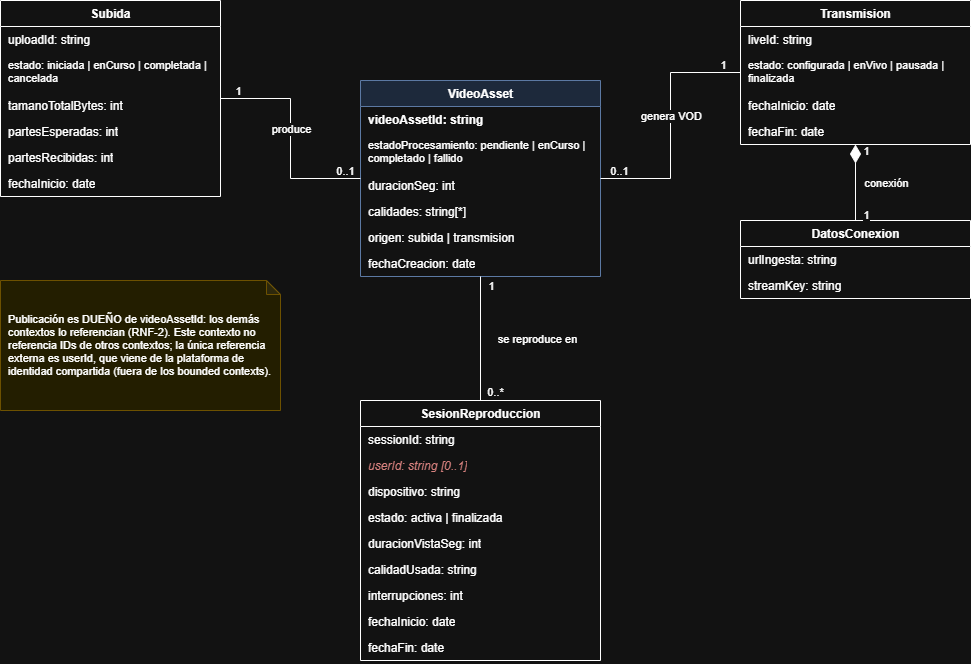

The diagram above was exported from draw.io. Its source (the exported page's mxGraphModel, read from the mxfile embedded in the PNG):
<mxGraphModel dx="1414" dy="849" grid="1" gridSize="10" guides="1" tooltips="1" connect="1" arrows="1" fold="1" page="1" pageScale="1" pageWidth="1100" pageHeight="850" math="0" shadow="0">
  <root>
    <mxCell id="0" />
    <mxCell id="1" parent="0" />
    <mxCell id="subida" parent="1" style="swimlane;fontStyle=1;align=center;verticalAlign=top;childLayout=stackLayout;horizontal=1;startSize=26;horizontalStack=0;resizeParent=1;resizeParentMax=0;rounded=0;shadow=0;strokeWidth=1;html=1;" value="Subida" vertex="1">
      <mxGeometry height="196" width="220" x="40" y="40" as="geometry" />
    </mxCell>
    <mxCell id="sub_a1" parent="subida" style="text;strokeColor=none;fillColor=none;align=left;verticalAlign=top;spacingLeft=6;spacingRight=4;overflow=hidden;rotatable=0;points=[[0,0.5],[1,0.5]];portConstraint=eastwest;whiteSpace=wrap;html=1;" value="uploadId: string" vertex="1">
      <mxGeometry height="26" width="220" y="26" as="geometry" />
    </mxCell>
    <mxCell id="sub_a2" parent="subida" style="text;strokeColor=none;fillColor=none;align=left;verticalAlign=top;spacingLeft=6;spacingRight=4;overflow=hidden;rotatable=0;points=[[0,0.5],[1,0.5]];portConstraint=eastwest;whiteSpace=wrap;html=1;fontSize=11;" value="estado: iniciada | enCurso | completada | cancelada" vertex="1">
      <mxGeometry height="40" width="220" y="52" as="geometry" />
    </mxCell>
    <mxCell id="sub_a3" parent="subida" style="text;strokeColor=none;fillColor=none;align=left;verticalAlign=top;spacingLeft=6;spacingRight=4;overflow=hidden;rotatable=0;points=[[0,0.5],[1,0.5]];portConstraint=eastwest;whiteSpace=wrap;html=1;" value="tamanoTotalBytes: int" vertex="1">
      <mxGeometry height="26" width="220" y="92" as="geometry" />
    </mxCell>
    <mxCell id="sub_a4" parent="subida" style="text;strokeColor=none;fillColor=none;align=left;verticalAlign=top;spacingLeft=6;spacingRight=4;overflow=hidden;rotatable=0;points=[[0,0.5],[1,0.5]];portConstraint=eastwest;whiteSpace=wrap;html=1;" value="partesEsperadas: int" vertex="1">
      <mxGeometry height="26" width="220" y="118" as="geometry" />
    </mxCell>
    <mxCell id="sub_a5" parent="subida" style="text;strokeColor=none;fillColor=none;align=left;verticalAlign=top;spacingLeft=6;spacingRight=4;overflow=hidden;rotatable=0;points=[[0,0.5],[1,0.5]];portConstraint=eastwest;whiteSpace=wrap;html=1;" value="partesRecibidas: int" vertex="1">
      <mxGeometry height="26" width="220" y="144" as="geometry" />
    </mxCell>
    <mxCell id="sub_a6" parent="subida" style="text;strokeColor=none;fillColor=none;align=left;verticalAlign=top;spacingLeft=6;spacingRight=4;overflow=hidden;rotatable=0;points=[[0,0.5],[1,0.5]];portConstraint=eastwest;whiteSpace=wrap;html=1;" value="fechaInicio: date" vertex="1">
      <mxGeometry height="26" width="220" y="170" as="geometry" />
    </mxCell>
    <mxCell id="asset" parent="1" style="swimlane;fontStyle=1;align=center;verticalAlign=top;childLayout=stackLayout;horizontal=1;startSize=26;horizontalStack=0;resizeParent=1;resizeParentMax=0;rounded=0;shadow=0;strokeWidth=1;html=1;fillColor=#dae8fc;strokeColor=#6c8ebf;" value="VideoAsset" vertex="1">
      <mxGeometry height="196" width="240" x="400" y="120" as="geometry" />
    </mxCell>
    <mxCell id="ast_a1" parent="asset" style="text;strokeColor=none;fillColor=none;align=left;verticalAlign=top;spacingLeft=6;spacingRight=4;overflow=hidden;rotatable=0;points=[[0,0.5],[1,0.5]];portConstraint=eastwest;whiteSpace=wrap;html=1;fontStyle=1;" value="videoAssetId: string" vertex="1">
      <mxGeometry height="26" width="240" y="26" as="geometry" />
    </mxCell>
    <mxCell id="ast_a2" parent="asset" style="text;strokeColor=none;fillColor=none;align=left;verticalAlign=top;spacingLeft=6;spacingRight=4;overflow=hidden;rotatable=0;points=[[0,0.5],[1,0.5]];portConstraint=eastwest;whiteSpace=wrap;html=1;fontSize=11;" value="estadoProcesamiento: pendiente | enCurso | completado | fallido" vertex="1">
      <mxGeometry height="40" width="240" y="52" as="geometry" />
    </mxCell>
    <mxCell id="ast_a3" parent="asset" style="text;strokeColor=none;fillColor=none;align=left;verticalAlign=top;spacingLeft=6;spacingRight=4;overflow=hidden;rotatable=0;points=[[0,0.5],[1,0.5]];portConstraint=eastwest;whiteSpace=wrap;html=1;" value="duracionSeg: int" vertex="1">
      <mxGeometry height="26" width="240" y="92" as="geometry" />
    </mxCell>
    <mxCell id="ast_a4" parent="asset" style="text;strokeColor=none;fillColor=none;align=left;verticalAlign=top;spacingLeft=6;spacingRight=4;overflow=hidden;rotatable=0;points=[[0,0.5],[1,0.5]];portConstraint=eastwest;whiteSpace=wrap;html=1;" value="calidades: string[*]" vertex="1">
      <mxGeometry height="26" width="240" y="118" as="geometry" />
    </mxCell>
    <mxCell id="ast_a5" parent="asset" style="text;strokeColor=none;fillColor=none;align=left;verticalAlign=top;spacingLeft=6;spacingRight=4;overflow=hidden;rotatable=0;points=[[0,0.5],[1,0.5]];portConstraint=eastwest;whiteSpace=wrap;html=1;" value="origen: subida | transmision" vertex="1">
      <mxGeometry height="26" width="240" y="144" as="geometry" />
    </mxCell>
    <mxCell id="ast_a6" parent="asset" style="text;strokeColor=none;fillColor=none;align=left;verticalAlign=top;spacingLeft=6;spacingRight=4;overflow=hidden;rotatable=0;points=[[0,0.5],[1,0.5]];portConstraint=eastwest;whiteSpace=wrap;html=1;" value="fechaCreacion: date" vertex="1">
      <mxGeometry height="26" width="240" y="170" as="geometry" />
    </mxCell>
    <mxCell id="transmision" parent="1" style="swimlane;fontStyle=1;align=center;verticalAlign=top;childLayout=stackLayout;horizontal=1;startSize=26;horizontalStack=0;resizeParent=1;resizeParentMax=0;rounded=0;shadow=0;strokeWidth=1;html=1;" value="Transmision" vertex="1">
      <mxGeometry height="144" width="230" x="780" y="40" as="geometry" />
    </mxCell>
    <mxCell id="tra_a1" parent="transmision" style="text;strokeColor=none;fillColor=none;align=left;verticalAlign=top;spacingLeft=6;spacingRight=4;overflow=hidden;rotatable=0;points=[[0,0.5],[1,0.5]];portConstraint=eastwest;whiteSpace=wrap;html=1;" value="liveId: string" vertex="1">
      <mxGeometry height="26" width="230" y="26" as="geometry" />
    </mxCell>
    <mxCell id="tra_a2" parent="transmision" style="text;strokeColor=none;fillColor=none;align=left;verticalAlign=top;spacingLeft=6;spacingRight=4;overflow=hidden;rotatable=0;points=[[0,0.5],[1,0.5]];portConstraint=eastwest;whiteSpace=wrap;html=1;fontSize=11;" value="estado: configurada | enVivo | pausada | finalizada" vertex="1">
      <mxGeometry height="40" width="230" y="52" as="geometry" />
    </mxCell>
    <mxCell id="tra_a3" parent="transmision" style="text;strokeColor=none;fillColor=none;align=left;verticalAlign=top;spacingLeft=6;spacingRight=4;overflow=hidden;rotatable=0;points=[[0,0.5],[1,0.5]];portConstraint=eastwest;whiteSpace=wrap;html=1;" value="fechaInicio: date" vertex="1">
      <mxGeometry height="26" width="230" y="92" as="geometry" />
    </mxCell>
    <mxCell id="tra_a4" parent="transmision" style="text;strokeColor=none;fillColor=none;align=left;verticalAlign=top;spacingLeft=6;spacingRight=4;overflow=hidden;rotatable=0;points=[[0,0.5],[1,0.5]];portConstraint=eastwest;whiteSpace=wrap;html=1;" value="fechaFin: date" vertex="1">
      <mxGeometry height="26" width="230" y="118" as="geometry" />
    </mxCell>
    <mxCell id="conexion" parent="1" style="swimlane;fontStyle=1;align=center;verticalAlign=top;childLayout=stackLayout;horizontal=1;startSize=26;horizontalStack=0;resizeParent=1;resizeParentMax=0;rounded=0;shadow=0;strokeWidth=1;html=1;" value="DatosConexion" vertex="1">
      <mxGeometry height="78" width="230" x="780" y="260" as="geometry" />
    </mxCell>
    <mxCell id="con_a1" parent="conexion" style="text;strokeColor=none;fillColor=none;align=left;verticalAlign=top;spacingLeft=6;spacingRight=4;overflow=hidden;rotatable=0;points=[[0,0.5],[1,0.5]];portConstraint=eastwest;whiteSpace=wrap;html=1;" value="urlIngesta: string" vertex="1">
      <mxGeometry height="26" width="230" y="26" as="geometry" />
    </mxCell>
    <mxCell id="con_a2" parent="conexion" style="text;strokeColor=none;fillColor=none;align=left;verticalAlign=top;spacingLeft=6;spacingRight=4;overflow=hidden;rotatable=0;points=[[0,0.5],[1,0.5]];portConstraint=eastwest;whiteSpace=wrap;html=1;" value="streamKey: string" vertex="1">
      <mxGeometry height="26" width="230" y="52" as="geometry" />
    </mxCell>
    <mxCell id="sesion" parent="1" style="swimlane;fontStyle=1;align=center;verticalAlign=top;childLayout=stackLayout;horizontal=1;startSize=26;horizontalStack=0;resizeParent=1;resizeParentMax=0;rounded=0;shadow=0;strokeWidth=1;html=1;" value="SesionReproduccion" vertex="1">
      <mxGeometry height="260" width="240" x="400" y="440" as="geometry" />
    </mxCell>
    <mxCell id="ses_a1" parent="sesion" style="text;strokeColor=none;fillColor=none;align=left;verticalAlign=top;spacingLeft=6;spacingRight=4;overflow=hidden;rotatable=0;points=[[0,0.5],[1,0.5]];portConstraint=eastwest;whiteSpace=wrap;html=1;" value="sessionId: string" vertex="1">
      <mxGeometry height="26" width="240" y="26" as="geometry" />
    </mxCell>
    <mxCell id="ses_a2" parent="sesion" style="text;strokeColor=none;fillColor=none;align=left;verticalAlign=top;spacingLeft=6;spacingRight=4;overflow=hidden;rotatable=0;points=[[0,0.5],[1,0.5]];portConstraint=eastwest;whiteSpace=wrap;html=1;fontColor=#B85450;fontStyle=2;" value="userId: string [0..1]" vertex="1">
      <mxGeometry height="26" width="240" y="52" as="geometry" />
    </mxCell>
    <mxCell id="ses_a3" parent="sesion" style="text;strokeColor=none;fillColor=none;align=left;verticalAlign=top;spacingLeft=6;spacingRight=4;overflow=hidden;rotatable=0;points=[[0,0.5],[1,0.5]];portConstraint=eastwest;whiteSpace=wrap;html=1;" value="dispositivo: string" vertex="1">
      <mxGeometry height="26" width="240" y="78" as="geometry" />
    </mxCell>
    <mxCell id="ses_a4" parent="sesion" style="text;strokeColor=none;fillColor=none;align=left;verticalAlign=top;spacingLeft=6;spacingRight=4;overflow=hidden;rotatable=0;points=[[0,0.5],[1,0.5]];portConstraint=eastwest;whiteSpace=wrap;html=1;" value="estado: activa | finalizada" vertex="1">
      <mxGeometry height="26" width="240" y="104" as="geometry" />
    </mxCell>
    <mxCell id="ses_a5" parent="sesion" style="text;strokeColor=none;fillColor=none;align=left;verticalAlign=top;spacingLeft=6;spacingRight=4;overflow=hidden;rotatable=0;points=[[0,0.5],[1,0.5]];portConstraint=eastwest;whiteSpace=wrap;html=1;" value="duracionVistaSeg: int" vertex="1">
      <mxGeometry height="26" width="240" y="130" as="geometry" />
    </mxCell>
    <mxCell id="ses_a6" parent="sesion" style="text;strokeColor=none;fillColor=none;align=left;verticalAlign=top;spacingLeft=6;spacingRight=4;overflow=hidden;rotatable=0;points=[[0,0.5],[1,0.5]];portConstraint=eastwest;whiteSpace=wrap;html=1;" value="calidadUsada: string" vertex="1">
      <mxGeometry height="26" width="240" y="156" as="geometry" />
    </mxCell>
    <mxCell id="ses_a7" parent="sesion" style="text;strokeColor=none;fillColor=none;align=left;verticalAlign=top;spacingLeft=6;spacingRight=4;overflow=hidden;rotatable=0;points=[[0,0.5],[1,0.5]];portConstraint=eastwest;whiteSpace=wrap;html=1;" value="interrupciones: int" vertex="1">
      <mxGeometry height="26" width="240" y="182" as="geometry" />
    </mxCell>
    <mxCell id="ses_a8" parent="sesion" style="text;strokeColor=none;fillColor=none;align=left;verticalAlign=top;spacingLeft=6;spacingRight=4;overflow=hidden;rotatable=0;points=[[0,0.5],[1,0.5]];portConstraint=eastwest;whiteSpace=wrap;html=1;" value="fechaInicio: date" vertex="1">
      <mxGeometry height="26" width="240" y="208" as="geometry" />
    </mxCell>
    <mxCell id="ses_a9" parent="sesion" style="text;strokeColor=none;fillColor=none;align=left;verticalAlign=top;spacingLeft=6;spacingRight=4;overflow=hidden;rotatable=0;points=[[0,0.5],[1,0.5]];portConstraint=eastwest;whiteSpace=wrap;html=1;" value="fechaFin: date" vertex="1">
      <mxGeometry height="26" width="240" y="234" as="geometry" />
    </mxCell>
    <mxCell id="nota" parent="1" style="shape=note;whiteSpace=wrap;html=1;backgroundOutline=1;darkOpacity=0.05;fillColor=#FFF9B2;strokeColor=#d6b656;align=left;spacing=8;fontSize=11;size=14;" value="Publicación es DUEÑO de videoAssetId: los demás contextos lo referencian (RNF-2). Este contexto no referencia IDs de otros contextos; la única referencia externa es userId, que viene de la plataforma de identidad compartida (fuera de los bounded contexts)." vertex="1">
      <mxGeometry height="130" width="280" x="40" y="320" as="geometry" />
    </mxCell>
    <mxCell id="e1" edge="1" parent="1" source="subida" style="edgeStyle=orthogonalEdgeStyle;rounded=0;html=1;endArrow=none;startArrow=none;" target="asset">
      <mxGeometry relative="1" as="geometry" />
    </mxCell>
    <mxCell id="e1n" connectable="0" parent="e1" style="edgeLabel;html=1;align=center;verticalAlign=middle;resizable=0;points=[];fontSize=11;" value="produce" vertex="1">
      <mxGeometry relative="1" as="geometry">
        <mxPoint y="-10" as="offset" />
      </mxGeometry>
    </mxCell>
    <mxCell id="e1s" connectable="0" parent="e1" style="edgeLabel;html=1;align=center;verticalAlign=middle;resizable=0;points=[];fontSize=11;" value="1" vertex="1">
      <mxGeometry relative="1" x="-0.85" as="geometry">
        <mxPoint y="-8" as="offset" />
      </mxGeometry>
    </mxCell>
    <mxCell id="e1t" connectable="0" parent="e1" style="edgeLabel;html=1;align=center;verticalAlign=middle;resizable=0;points=[];fontSize=11;" value="0..1" vertex="1">
      <mxGeometry relative="1" x="0.85" as="geometry">
        <mxPoint y="-8" as="offset" />
      </mxGeometry>
    </mxCell>
    <mxCell id="e2" edge="1" parent="1" source="transmision" style="edgeStyle=orthogonalEdgeStyle;rounded=0;html=1;endArrow=none;startArrow=none;" target="asset">
      <mxGeometry relative="1" as="geometry" />
    </mxCell>
    <mxCell id="e2n" connectable="0" parent="e2" style="edgeLabel;html=1;align=center;verticalAlign=middle;resizable=0;points=[];fontSize=11;" value="genera VOD" vertex="1">
      <mxGeometry relative="1" as="geometry">
        <mxPoint y="-10" as="offset" />
      </mxGeometry>
    </mxCell>
    <mxCell id="e2s" connectable="0" parent="e2" style="edgeLabel;html=1;align=center;verticalAlign=middle;resizable=0;points=[];fontSize=11;" value="1" vertex="1">
      <mxGeometry relative="1" x="-0.85" as="geometry">
        <mxPoint y="-8" as="offset" />
      </mxGeometry>
    </mxCell>
    <mxCell id="e2t" connectable="0" parent="e2" style="edgeLabel;html=1;align=center;verticalAlign=middle;resizable=0;points=[];fontSize=11;" value="0..1" vertex="1">
      <mxGeometry relative="1" x="0.85" as="geometry">
        <mxPoint y="-8" as="offset" />
      </mxGeometry>
    </mxCell>
    <mxCell id="e3" edge="1" parent="1" source="asset" style="edgeStyle=orthogonalEdgeStyle;rounded=0;html=1;endArrow=none;startArrow=none;" target="sesion">
      <mxGeometry relative="1" as="geometry" />
    </mxCell>
    <mxCell id="e3n" connectable="0" parent="e3" style="edgeLabel;html=1;align=center;verticalAlign=middle;resizable=0;points=[];fontSize=11;" value="se reproduce en" vertex="1">
      <mxGeometry relative="1" as="geometry">
        <mxPoint x="56" as="offset" />
      </mxGeometry>
    </mxCell>
    <mxCell id="e3s" connectable="0" parent="e3" style="edgeLabel;html=1;align=center;verticalAlign=middle;resizable=0;points=[];fontSize=11;" value="1" vertex="1">
      <mxGeometry relative="1" x="-0.85" as="geometry">
        <mxPoint x="10" as="offset" />
      </mxGeometry>
    </mxCell>
    <mxCell id="e3t" connectable="0" parent="e3" style="edgeLabel;html=1;align=center;verticalAlign=middle;resizable=0;points=[];fontSize=11;" value="0..*" vertex="1">
      <mxGeometry relative="1" x="0.85" as="geometry">
        <mxPoint x="14" as="offset" />
      </mxGeometry>
    </mxCell>
    <mxCell id="e4" edge="1" parent="1" source="transmision" style="edgeStyle=orthogonalEdgeStyle;rounded=0;html=1;startArrow=diamondThin;startFill=1;startSize=16;endArrow=none;" target="conexion">
      <mxGeometry relative="1" as="geometry" />
    </mxCell>
    <mxCell id="e4n" connectable="0" parent="e4" style="edgeLabel;html=1;align=center;verticalAlign=middle;resizable=0;points=[];fontSize=11;" value="conexión" vertex="1">
      <mxGeometry relative="1" as="geometry">
        <mxPoint x="30" as="offset" />
      </mxGeometry>
    </mxCell>
    <mxCell id="e4s" connectable="0" parent="e4" style="edgeLabel;html=1;align=center;verticalAlign=middle;resizable=0;points=[];fontSize=11;" value="1" vertex="1">
      <mxGeometry relative="1" x="-0.85" as="geometry">
        <mxPoint x="10" as="offset" />
      </mxGeometry>
    </mxCell>
    <mxCell id="e4t" connectable="0" parent="e4" style="edgeLabel;html=1;align=center;verticalAlign=middle;resizable=0;points=[];fontSize=11;" value="1" vertex="1">
      <mxGeometry relative="1" x="0.85" as="geometry">
        <mxPoint x="10" as="offset" />
      </mxGeometry>
    </mxCell>
  </root>
</mxGraphModel>